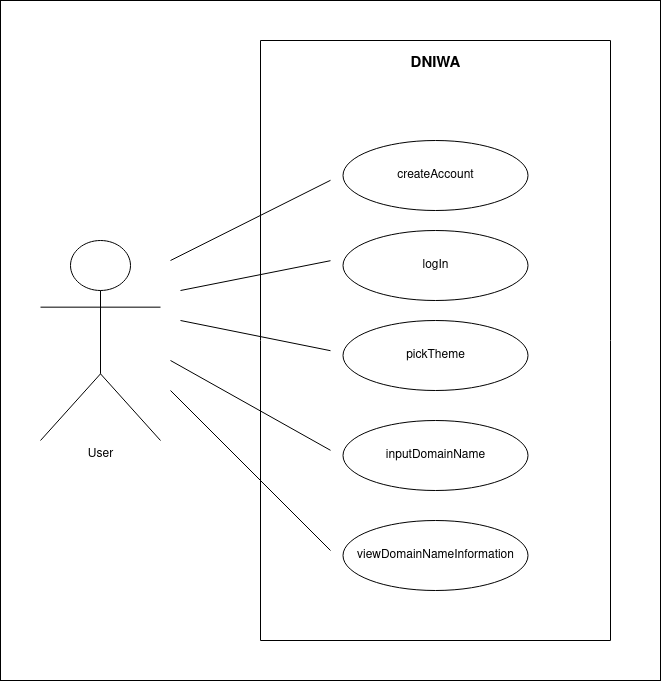

The diagram above was exported from draw.io. Its source (the exported page's mxGraphModel, read from the mxfile embedded in the PNG):
<mxGraphModel dx="854" dy="604" grid="1" gridSize="10" guides="1" tooltips="1" connect="1" arrows="1" fold="1" page="1" pageScale="1" pageWidth="827" pageHeight="1169" background="#ffffff" math="0" shadow="0">
  <root>
    <mxCell id="0" />
    <mxCell id="1" parent="0" />
    <mxCell id="4y20RlgkHHSxzw733MrI-1" value="" style="swimlane;startSize=0;" vertex="1" parent="1">
      <mxGeometry x="360" y="80" width="350" height="600" as="geometry" />
    </mxCell>
    <mxCell id="4y20RlgkHHSxzw733MrI-2" value="createAccount" style="ellipse;whiteSpace=wrap;html=1;" vertex="1" parent="4y20RlgkHHSxzw733MrI-1">
      <mxGeometry x="82.5" y="100" width="185" height="70" as="geometry" />
    </mxCell>
    <mxCell id="4y20RlgkHHSxzw733MrI-3" value="logIn" style="ellipse;whiteSpace=wrap;html=1;" vertex="1" parent="4y20RlgkHHSxzw733MrI-1">
      <mxGeometry x="82.5" y="190" width="185" height="70" as="geometry" />
    </mxCell>
    <mxCell id="4y20RlgkHHSxzw733MrI-4" value="pickTheme" style="ellipse;whiteSpace=wrap;html=1;" vertex="1" parent="4y20RlgkHHSxzw733MrI-1">
      <mxGeometry x="82.5" y="280" width="185" height="70" as="geometry" />
    </mxCell>
    <mxCell id="4y20RlgkHHSxzw733MrI-5" value="inputDomainName" style="ellipse;whiteSpace=wrap;html=1;" vertex="1" parent="4y20RlgkHHSxzw733MrI-1">
      <mxGeometry x="82.5" y="380" width="185" height="70" as="geometry" />
    </mxCell>
    <mxCell id="4y20RlgkHHSxzw733MrI-6" value="viewDomainNameInformation" style="ellipse;whiteSpace=wrap;html=1;" vertex="1" parent="4y20RlgkHHSxzw733MrI-1">
      <mxGeometry x="82.5" y="480" width="185" height="70" as="geometry" />
    </mxCell>
    <mxCell id="4y20RlgkHHSxzw733MrI-10" value="&lt;font style=&quot;font-size: 15px;&quot;&gt;&lt;b&gt;DNIWA&lt;/b&gt;&lt;/font&gt;" style="text;html=1;align=center;verticalAlign=middle;resizable=0;points=[];autosize=1;strokeColor=none;fillColor=none;" vertex="1" parent="4y20RlgkHHSxzw733MrI-1">
      <mxGeometry x="140" y="8" width="70" height="30" as="geometry" />
    </mxCell>
    <mxCell id="4y20RlgkHHSxzw733MrI-11" value="User" style="shape=umlActor;verticalLabelPosition=bottom;verticalAlign=top;html=1;outlineConnect=0;" vertex="1" parent="1">
      <mxGeometry x="140" y="280" width="120" height="200" as="geometry" />
    </mxCell>
    <mxCell id="4y20RlgkHHSxzw733MrI-15" value="" style="endArrow=none;html=1;rounded=0;entryX=0.2;entryY=0.233;entryDx=0;entryDy=0;entryPerimeter=0;" edge="1" parent="1" target="4y20RlgkHHSxzw733MrI-1">
      <mxGeometry width="50" height="50" relative="1" as="geometry">
        <mxPoint x="270" y="300" as="sourcePoint" />
        <mxPoint x="350" y="230" as="targetPoint" />
      </mxGeometry>
    </mxCell>
    <mxCell id="4y20RlgkHHSxzw733MrI-16" value="" style="endArrow=none;html=1;rounded=0;entryX=0.2;entryY=0.367;entryDx=0;entryDy=0;entryPerimeter=0;" edge="1" parent="1" target="4y20RlgkHHSxzw733MrI-1">
      <mxGeometry width="50" height="50" relative="1" as="geometry">
        <mxPoint x="280" y="330" as="sourcePoint" />
        <mxPoint x="450" y="360" as="targetPoint" />
      </mxGeometry>
    </mxCell>
    <mxCell id="4y20RlgkHHSxzw733MrI-17" value="" style="endArrow=none;html=1;rounded=0;entryX=0.2;entryY=0.517;entryDx=0;entryDy=0;entryPerimeter=0;" edge="1" parent="1" target="4y20RlgkHHSxzw733MrI-1">
      <mxGeometry width="50" height="50" relative="1" as="geometry">
        <mxPoint x="280" y="360" as="sourcePoint" />
        <mxPoint x="450" y="360" as="targetPoint" />
      </mxGeometry>
    </mxCell>
    <mxCell id="4y20RlgkHHSxzw733MrI-18" value="" style="endArrow=none;html=1;rounded=0;entryX=0.2;entryY=0.683;entryDx=0;entryDy=0;entryPerimeter=0;" edge="1" parent="1" target="4y20RlgkHHSxzw733MrI-1">
      <mxGeometry width="50" height="50" relative="1" as="geometry">
        <mxPoint x="270" y="400" as="sourcePoint" />
        <mxPoint x="450" y="360" as="targetPoint" />
      </mxGeometry>
    </mxCell>
    <mxCell id="4y20RlgkHHSxzw733MrI-19" value="" style="endArrow=none;html=1;rounded=0;entryX=0.2;entryY=0.85;entryDx=0;entryDy=0;entryPerimeter=0;" edge="1" parent="1" target="4y20RlgkHHSxzw733MrI-1">
      <mxGeometry width="50" height="50" relative="1" as="geometry">
        <mxPoint x="270" y="430" as="sourcePoint" />
        <mxPoint x="450" y="360" as="targetPoint" />
      </mxGeometry>
    </mxCell>
    <mxCell id="4y20RlgkHHSxzw733MrI-20" value="" style="rounded=0;whiteSpace=wrap;html=1;fillColor=none;" vertex="1" parent="1">
      <mxGeometry x="100" y="40" width="660" height="680" as="geometry" />
    </mxCell>
  </root>
</mxGraphModel>